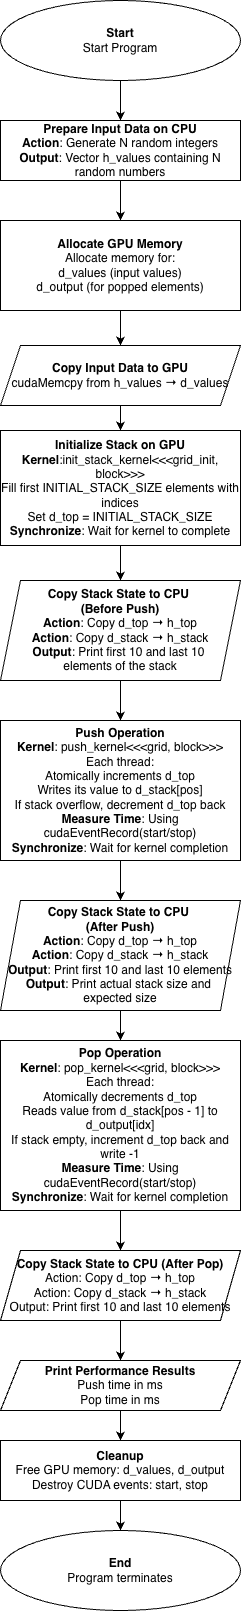

The diagram above was exported from draw.io. Its source (the exported page's mxGraphModel, read from the mxfile embedded in the PNG):
<mxGraphModel dx="922" dy="496" grid="1" gridSize="10" guides="1" tooltips="1" connect="1" arrows="1" fold="1" page="1" pageScale="1" pageWidth="827" pageHeight="1169" math="0" shadow="0">
  <root>
    <mxCell id="0" />
    <mxCell id="1" parent="0" />
    <mxCell id="BUi4gxW0Wtk5Qf32m0gj-3" edge="1" parent="1" source="BUi4gxW0Wtk5Qf32m0gj-1" style="edgeStyle=orthogonalEdgeStyle;rounded=0;orthogonalLoop=1;jettySize=auto;html=1;" target="BUi4gxW0Wtk5Qf32m0gj-2" value="">
      <mxGeometry relative="1" as="geometry" />
    </mxCell>
    <mxCell id="BUi4gxW0Wtk5Qf32m0gj-1" parent="1" style="ellipse;whiteSpace=wrap;html=1;" value="&lt;div&gt;&lt;b&gt;Start&lt;/b&gt;&lt;/div&gt;Start Program" vertex="1">
      <mxGeometry height="80" width="240" x="280" y="240" as="geometry" />
    </mxCell>
    <mxCell id="BUi4gxW0Wtk5Qf32m0gj-5" edge="1" parent="1" source="BUi4gxW0Wtk5Qf32m0gj-2" style="edgeStyle=orthogonalEdgeStyle;rounded=0;orthogonalLoop=1;jettySize=auto;html=1;" target="BUi4gxW0Wtk5Qf32m0gj-4" value="">
      <mxGeometry relative="1" as="geometry" />
    </mxCell>
    <mxCell id="BUi4gxW0Wtk5Qf32m0gj-2" parent="1" style="whiteSpace=wrap;html=1;" value="&lt;div&gt;&lt;b&gt;Prepare Input Data on CPU&lt;/b&gt;&lt;/div&gt;&lt;div&gt;&lt;div&gt;&lt;b&gt;Action&lt;/b&gt;: Generate N random integers&lt;/div&gt;&lt;div&gt;&lt;b&gt;Output&lt;/b&gt;: Vector h_values containing N random numbers&lt;/div&gt;&lt;/div&gt;" vertex="1">
      <mxGeometry height="60" width="240" x="280" y="360" as="geometry" />
    </mxCell>
    <mxCell id="BUi4gxW0Wtk5Qf32m0gj-7" edge="1" parent="1" source="BUi4gxW0Wtk5Qf32m0gj-4" style="edgeStyle=orthogonalEdgeStyle;rounded=0;orthogonalLoop=1;jettySize=auto;html=1;" target="BUi4gxW0Wtk5Qf32m0gj-6" value="">
      <mxGeometry relative="1" as="geometry" />
    </mxCell>
    <mxCell id="BUi4gxW0Wtk5Qf32m0gj-4" parent="1" style="whiteSpace=wrap;html=1;" value="&lt;b&gt;Allocate GPU Memory&lt;/b&gt;&lt;br&gt;Allocate memory for:&lt;br&gt;d_values (input values)&lt;br&gt;d_output (for popped elements)" vertex="1">
      <mxGeometry height="90" width="240" x="280" y="460" as="geometry" />
    </mxCell>
    <mxCell id="BUi4gxW0Wtk5Qf32m0gj-9" edge="1" parent="1" source="BUi4gxW0Wtk5Qf32m0gj-6" style="edgeStyle=orthogonalEdgeStyle;rounded=0;orthogonalLoop=1;jettySize=auto;html=1;" target="BUi4gxW0Wtk5Qf32m0gj-8" value="">
      <mxGeometry relative="1" as="geometry" />
    </mxCell>
    <mxCell id="BUi4gxW0Wtk5Qf32m0gj-6" parent="1" style="shape=parallelogram;perimeter=parallelogramPerimeter;whiteSpace=wrap;html=1;fixedSize=1;" value="&lt;div&gt;&lt;b&gt;Copy Input Data to GPU&lt;/b&gt;&lt;/div&gt;&lt;div&gt;cudaMemcpy from h_values → d_values&lt;/div&gt;" vertex="1">
      <mxGeometry height="60" width="240" x="280" y="585" as="geometry" />
    </mxCell>
    <mxCell id="BUi4gxW0Wtk5Qf32m0gj-11" edge="1" parent="1" source="BUi4gxW0Wtk5Qf32m0gj-8" style="edgeStyle=orthogonalEdgeStyle;rounded=0;orthogonalLoop=1;jettySize=auto;html=1;" target="BUi4gxW0Wtk5Qf32m0gj-10" value="">
      <mxGeometry relative="1" as="geometry" />
    </mxCell>
    <mxCell id="BUi4gxW0Wtk5Qf32m0gj-8" parent="1" style="whiteSpace=wrap;html=1;" value="&lt;div&gt;&lt;b&gt;Initialize Stack on GPU&lt;/b&gt;&lt;/div&gt;&lt;div&gt;&lt;b&gt;Kernel&lt;/b&gt;:init_stack_kernel&amp;lt;&amp;lt;&amp;lt;grid_init, block&amp;gt;&amp;gt;&amp;gt;&lt;/div&gt;&lt;div&gt;Fill first INITIAL_STACK_SIZE elements with indices&lt;/div&gt;&lt;div&gt;Set d_top = INITIAL_STACK_SIZE&lt;/div&gt;&lt;div&gt;&lt;b&gt;Synchronize&lt;/b&gt;: Wait for kernel to complete&lt;/div&gt;" vertex="1">
      <mxGeometry height="115" width="240" x="280" y="670" as="geometry" />
    </mxCell>
    <mxCell id="BUi4gxW0Wtk5Qf32m0gj-13" edge="1" parent="1" source="BUi4gxW0Wtk5Qf32m0gj-10" style="edgeStyle=orthogonalEdgeStyle;rounded=0;orthogonalLoop=1;jettySize=auto;html=1;" target="BUi4gxW0Wtk5Qf32m0gj-12" value="">
      <mxGeometry relative="1" as="geometry" />
    </mxCell>
    <mxCell id="BUi4gxW0Wtk5Qf32m0gj-10" parent="1" style="shape=parallelogram;perimeter=parallelogramPerimeter;whiteSpace=wrap;html=1;fixedSize=1;" value="&lt;div&gt;&lt;b&gt;Copy Stack State to CPU&amp;nbsp;&lt;/b&gt;&lt;/div&gt;&lt;div&gt;&lt;b&gt;(Before Push)&lt;/b&gt;&lt;/div&gt;&lt;div&gt;&lt;b&gt;Action&lt;/b&gt;: Copy d_top → h_top&lt;/div&gt;&lt;div&gt;&lt;b&gt;Action&lt;/b&gt;: Copy d_stack → h_stack&lt;/div&gt;&lt;div&gt;&lt;b&gt;Output&lt;/b&gt;: Print first 10 and last 10&amp;nbsp;&lt;/div&gt;&lt;div&gt;elements of the stack&lt;/div&gt;" vertex="1">
      <mxGeometry height="100" width="240" x="280" y="820" as="geometry" />
    </mxCell>
    <mxCell id="BUi4gxW0Wtk5Qf32m0gj-15" edge="1" parent="1" source="BUi4gxW0Wtk5Qf32m0gj-12" style="edgeStyle=orthogonalEdgeStyle;rounded=0;orthogonalLoop=1;jettySize=auto;html=1;" target="BUi4gxW0Wtk5Qf32m0gj-14" value="">
      <mxGeometry relative="1" as="geometry" />
    </mxCell>
    <mxCell id="BUi4gxW0Wtk5Qf32m0gj-12" parent="1" style="whiteSpace=wrap;html=1;" value="&lt;div&gt;&lt;b&gt;Push Operation&lt;/b&gt;&lt;/div&gt;&lt;div&gt;&lt;b&gt;Kernel&lt;/b&gt;: push_kernel&amp;lt;&amp;lt;&amp;lt;grid, block&amp;gt;&amp;gt;&amp;gt;&lt;/div&gt;&lt;div&gt;Each thread:&lt;/div&gt;&lt;div&gt;Atomically increments d_top&lt;/div&gt;&lt;div&gt;Writes its value to d_stack[pos]&lt;/div&gt;&lt;div&gt;If stack overflow, decrement d_top back&lt;/div&gt;&lt;div&gt;&lt;b&gt;Measure Time&lt;/b&gt;: Using cudaEventRecord(start/stop)&lt;/div&gt;&lt;div&gt;&lt;b&gt;Synchronize&lt;/b&gt;: Wait for kernel completion&lt;/div&gt;" vertex="1">
      <mxGeometry height="140" width="240" x="280" y="960" as="geometry" />
    </mxCell>
    <mxCell id="BUi4gxW0Wtk5Qf32m0gj-17" edge="1" parent="1" source="BUi4gxW0Wtk5Qf32m0gj-14" style="edgeStyle=orthogonalEdgeStyle;rounded=0;orthogonalLoop=1;jettySize=auto;html=1;" target="BUi4gxW0Wtk5Qf32m0gj-16" value="">
      <mxGeometry relative="1" as="geometry" />
    </mxCell>
    <mxCell id="BUi4gxW0Wtk5Qf32m0gj-14" parent="1" style="shape=parallelogram;perimeter=parallelogramPerimeter;whiteSpace=wrap;html=1;fixedSize=1;" value="&lt;div&gt;&lt;b&gt;Copy Stack State to CPU&amp;nbsp;&lt;/b&gt;&lt;/div&gt;&lt;div&gt;&lt;b&gt;(After Push)&lt;/b&gt;&lt;/div&gt;&lt;div&gt;&lt;b&gt;Action&lt;/b&gt;: Copy d_top → h_top&lt;/div&gt;&lt;div&gt;&lt;b&gt;Action&lt;/b&gt;: Copy d_stack → h_stack&lt;/div&gt;&lt;div&gt;&lt;b&gt;Output&lt;/b&gt;: Print first 10 and last 10 elements&lt;/div&gt;&lt;div&gt;&lt;b&gt;Output&lt;/b&gt;: Print actual stack size and&amp;nbsp;&lt;/div&gt;&lt;div&gt;expected size&lt;/div&gt;" vertex="1">
      <mxGeometry height="110" width="240" x="280" y="1140" as="geometry" />
    </mxCell>
    <mxCell id="BUi4gxW0Wtk5Qf32m0gj-19" edge="1" parent="1" source="BUi4gxW0Wtk5Qf32m0gj-16" style="edgeStyle=orthogonalEdgeStyle;rounded=0;orthogonalLoop=1;jettySize=auto;html=1;" target="BUi4gxW0Wtk5Qf32m0gj-18" value="">
      <mxGeometry relative="1" as="geometry" />
    </mxCell>
    <mxCell id="BUi4gxW0Wtk5Qf32m0gj-16" parent="1" style="whiteSpace=wrap;html=1;" value="&lt;div&gt;&lt;b&gt;Pop Operation&lt;/b&gt;&lt;/div&gt;&lt;div&gt;&lt;b&gt;Kernel&lt;/b&gt;: pop_kernel&amp;lt;&amp;lt;&amp;lt;grid, block&amp;gt;&amp;gt;&amp;gt;&lt;/div&gt;&lt;div&gt;Each thread:&lt;/div&gt;&lt;div&gt;Atomically decrements d_top&lt;/div&gt;&lt;div&gt;Reads value from d_stack[pos - 1] to d_output[idx]&lt;/div&gt;&lt;div&gt;If stack empty, increment d_top back and write -1&lt;/div&gt;&lt;div&gt;&lt;b&gt;Measure Time&lt;/b&gt;: Using cudaEventRecord(start/stop)&lt;/div&gt;&lt;div&gt;&lt;b&gt;Synchronize&lt;/b&gt;: Wait for kernel completion&lt;/div&gt;" vertex="1">
      <mxGeometry height="170" width="240" x="280" y="1280" as="geometry" />
    </mxCell>
    <mxCell id="BUi4gxW0Wtk5Qf32m0gj-21" edge="1" parent="1" source="BUi4gxW0Wtk5Qf32m0gj-18" style="edgeStyle=orthogonalEdgeStyle;rounded=0;orthogonalLoop=1;jettySize=auto;html=1;" target="BUi4gxW0Wtk5Qf32m0gj-20" value="">
      <mxGeometry relative="1" as="geometry" />
    </mxCell>
    <mxCell id="BUi4gxW0Wtk5Qf32m0gj-18" parent="1" style="shape=parallelogram;perimeter=parallelogramPerimeter;whiteSpace=wrap;html=1;fixedSize=1;" value="&lt;div&gt;&lt;b&gt;Copy Stack State to CPU (After Pop)&lt;/b&gt;&lt;/div&gt;&lt;div&gt;Action: Copy d_top → h_top&lt;/div&gt;&lt;div&gt;Action: Copy d_stack → h_stack&lt;/div&gt;&lt;div&gt;Output: Print first 10 and last 10 elements&lt;/div&gt;" vertex="1">
      <mxGeometry height="70" width="240" x="280" y="1490" as="geometry" />
    </mxCell>
    <mxCell id="BUi4gxW0Wtk5Qf32m0gj-23" edge="1" parent="1" source="BUi4gxW0Wtk5Qf32m0gj-20" style="edgeStyle=orthogonalEdgeStyle;rounded=0;orthogonalLoop=1;jettySize=auto;html=1;" target="BUi4gxW0Wtk5Qf32m0gj-22" value="">
      <mxGeometry relative="1" as="geometry" />
    </mxCell>
    <mxCell id="BUi4gxW0Wtk5Qf32m0gj-20" parent="1" style="shape=parallelogram;perimeter=parallelogramPerimeter;whiteSpace=wrap;html=1;fixedSize=1;" value="&lt;div&gt;&lt;b&gt;Print Performance Results&lt;/b&gt;&lt;/div&gt;&lt;div&gt;&lt;span style=&quot;background-color: transparent; color: light-dark(rgb(0, 0, 0), rgb(255, 255, 255));&quot;&gt;Push time in ms&lt;/span&gt;&lt;/div&gt;&lt;div&gt;Pop time in ms&lt;/div&gt;" vertex="1">
      <mxGeometry height="50" width="240" x="280" y="1600" as="geometry" />
    </mxCell>
    <mxCell id="BUi4gxW0Wtk5Qf32m0gj-25" edge="1" parent="1" source="BUi4gxW0Wtk5Qf32m0gj-22" style="edgeStyle=orthogonalEdgeStyle;rounded=0;orthogonalLoop=1;jettySize=auto;html=1;" target="BUi4gxW0Wtk5Qf32m0gj-24" value="">
      <mxGeometry relative="1" as="geometry" />
    </mxCell>
    <mxCell id="BUi4gxW0Wtk5Qf32m0gj-22" parent="1" style="whiteSpace=wrap;html=1;" value="&lt;div&gt;&lt;b&gt;Cleanup&lt;/b&gt;&lt;/div&gt;&lt;div&gt;Free GPU memory: d_values, d_output&lt;/div&gt;&lt;div&gt;Destroy CUDA events: start, stop&lt;/div&gt;" vertex="1">
      <mxGeometry height="60" width="240" x="280" y="1680" as="geometry" />
    </mxCell>
    <mxCell id="BUi4gxW0Wtk5Qf32m0gj-24" parent="1" style="ellipse;whiteSpace=wrap;html=1;" value="&lt;b&gt;End&lt;/b&gt;&lt;div&gt;Program terminates&lt;/div&gt;" vertex="1">
      <mxGeometry height="80" width="240" x="280" y="1770" as="geometry" />
    </mxCell>
  </root>
</mxGraphModel>